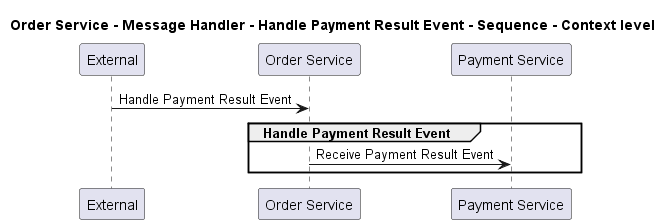

The diagram above was rendered by PlantUML. Its source (embedded in the PNG):
@startuml
!pragma layout smetana

title Order Service - Message Handler - Handle Payment Result Event - Sequence - Context level

participant "External" as C4InterFlow.SoftwareSystems.ExternalSystem
participant "Order Service" as ECommercePlatform.SoftwareSystems.OrderService
participant "Payment Service" as ECommercePlatform.SoftwareSystems.PaymentService

C4InterFlow.SoftwareSystems.ExternalSystem -> ECommercePlatform.SoftwareSystems.OrderService : Handle Payment Result Event
group Handle Payment Result Event
ECommercePlatform.SoftwareSystems.OrderService -> ECommercePlatform.SoftwareSystems.PaymentService : Receive Payment Result Event
end


@enduml